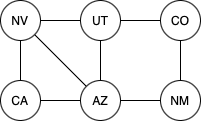

The diagram above was exported from draw.io. Its source (the exported page's mxGraphModel, read from the mxfile embedded in the PNG):
<mxGraphModel dx="1445" dy="1187" grid="1" gridSize="10" guides="1" tooltips="1" connect="1" arrows="1" fold="1" page="1" pageScale="1" pageWidth="850" pageHeight="1100" math="0" shadow="0">
  <root>
    <mxCell id="0" />
    <mxCell id="1" parent="0" />
    <mxCell id="lNNCVblZcPvCbiUNGzZs-18" value="" style="edgeStyle=orthogonalEdgeStyle;rounded=0;orthogonalLoop=1;jettySize=auto;html=1;endArrow=none;endFill=0;" edge="1" parent="1" source="lNNCVblZcPvCbiUNGzZs-1" target="lNNCVblZcPvCbiUNGzZs-9">
      <mxGeometry relative="1" as="geometry" />
    </mxCell>
    <mxCell id="lNNCVblZcPvCbiUNGzZs-1" value="CA" style="ellipse;whiteSpace=wrap;html=1;" vertex="1" parent="1">
      <mxGeometry x="80" y="440" width="40" height="40" as="geometry" />
    </mxCell>
    <mxCell id="lNNCVblZcPvCbiUNGzZs-13" value="" style="edgeStyle=orthogonalEdgeStyle;rounded=0;orthogonalLoop=1;jettySize=auto;html=1;endArrow=none;endFill=0;" edge="1" parent="1" source="lNNCVblZcPvCbiUNGzZs-7" target="lNNCVblZcPvCbiUNGzZs-8">
      <mxGeometry relative="1" as="geometry" />
    </mxCell>
    <mxCell id="lNNCVblZcPvCbiUNGzZs-16" value="" style="edgeStyle=orthogonalEdgeStyle;rounded=0;orthogonalLoop=1;jettySize=auto;html=1;endArrow=none;endFill=0;" edge="1" parent="1" source="lNNCVblZcPvCbiUNGzZs-7" target="lNNCVblZcPvCbiUNGzZs-10">
      <mxGeometry relative="1" as="geometry" />
    </mxCell>
    <mxCell id="lNNCVblZcPvCbiUNGzZs-17" value="" style="edgeStyle=orthogonalEdgeStyle;rounded=0;orthogonalLoop=1;jettySize=auto;html=1;endArrow=none;endFill=0;" edge="1" parent="1" source="lNNCVblZcPvCbiUNGzZs-7" target="lNNCVblZcPvCbiUNGzZs-1">
      <mxGeometry relative="1" as="geometry" />
    </mxCell>
    <mxCell id="lNNCVblZcPvCbiUNGzZs-19" style="rounded=0;orthogonalLoop=1;jettySize=auto;html=1;exitX=0;exitY=0;exitDx=0;exitDy=0;entryX=1;entryY=1;entryDx=0;entryDy=0;endArrow=none;endFill=0;" edge="1" parent="1" source="lNNCVblZcPvCbiUNGzZs-7" target="lNNCVblZcPvCbiUNGzZs-9">
      <mxGeometry relative="1" as="geometry" />
    </mxCell>
    <mxCell id="lNNCVblZcPvCbiUNGzZs-7" value="AZ" style="ellipse;whiteSpace=wrap;html=1;" vertex="1" parent="1">
      <mxGeometry x="160" y="440" width="40" height="40" as="geometry" />
    </mxCell>
    <mxCell id="lNNCVblZcPvCbiUNGzZs-8" value="NM" style="ellipse;whiteSpace=wrap;html=1;" vertex="1" parent="1">
      <mxGeometry x="240" y="440" width="40" height="40" as="geometry" />
    </mxCell>
    <mxCell id="lNNCVblZcPvCbiUNGzZs-20" value="" style="edgeStyle=orthogonalEdgeStyle;rounded=0;orthogonalLoop=1;jettySize=auto;html=1;endArrow=none;endFill=0;" edge="1" parent="1" source="lNNCVblZcPvCbiUNGzZs-9" target="lNNCVblZcPvCbiUNGzZs-10">
      <mxGeometry relative="1" as="geometry" />
    </mxCell>
    <mxCell id="lNNCVblZcPvCbiUNGzZs-9" value="NV" style="ellipse;whiteSpace=wrap;html=1;" vertex="1" parent="1">
      <mxGeometry x="80" y="360" width="40" height="40" as="geometry" />
    </mxCell>
    <mxCell id="lNNCVblZcPvCbiUNGzZs-10" value="UT" style="ellipse;whiteSpace=wrap;html=1;" vertex="1" parent="1">
      <mxGeometry x="160" y="360" width="40" height="40" as="geometry" />
    </mxCell>
    <mxCell id="lNNCVblZcPvCbiUNGzZs-12" style="edgeStyle=orthogonalEdgeStyle;rounded=0;orthogonalLoop=1;jettySize=auto;html=1;exitX=0.5;exitY=1;exitDx=0;exitDy=0;entryX=0.5;entryY=0;entryDx=0;entryDy=0;endArrow=none;endFill=0;" edge="1" parent="1" source="lNNCVblZcPvCbiUNGzZs-11" target="lNNCVblZcPvCbiUNGzZs-8">
      <mxGeometry relative="1" as="geometry" />
    </mxCell>
    <mxCell id="lNNCVblZcPvCbiUNGzZs-14" style="edgeStyle=orthogonalEdgeStyle;rounded=0;orthogonalLoop=1;jettySize=auto;html=1;exitX=0;exitY=0.5;exitDx=0;exitDy=0;endArrow=none;endFill=0;" edge="1" parent="1" source="lNNCVblZcPvCbiUNGzZs-11" target="lNNCVblZcPvCbiUNGzZs-10">
      <mxGeometry relative="1" as="geometry" />
    </mxCell>
    <mxCell id="lNNCVblZcPvCbiUNGzZs-11" value="CO" style="ellipse;whiteSpace=wrap;html=1;" vertex="1" parent="1">
      <mxGeometry x="240" y="360" width="40" height="40" as="geometry" />
    </mxCell>
  </root>
</mxGraphModel>